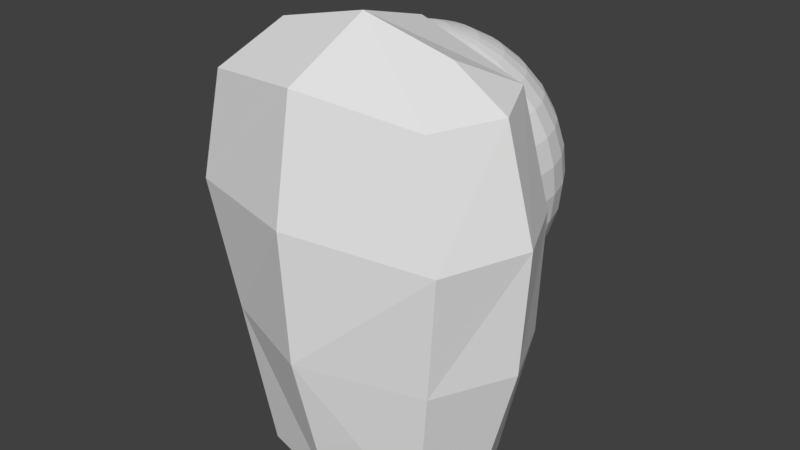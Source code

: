 # Source: 13_legR_0.blend  (saved by Blender 2.79.0; exported with 4.5.12 LTS)
import bpy
from mathutils import Matrix  # noqa: F401  (used for matrix-valued properties, if any)

bpy.ops.wm.read_factory_settings(use_empty=True)
scene = bpy.context.scene
scene.name = 'Scene'

# ---- collections
col_collection_1 = bpy.data.collections.new('Collection 1'); scene.collection.children.link(col_collection_1)

# ---- world
world_world = bpy.data.worlds.new('World'); scene.world = world_world
world_world.color = (0.05088, 0.05088, 0.05088)
world_world.use_sun_shadow = False
world_world.sun_shadow_jitter_overblur = 0.0
world_world.cycles.sampling_method = 'MANUAL'

# ---- meshes
me_002 = bpy.data.meshes.new('球.002')
me_002.from_pydata([(2.384e-07, 0.1951, -0.9808), (2.384e-07, 0.3827, -0.9239), (0.07466, 0.3753, -0.9239), (0.03806, 0.1913, -0.9808), (2.384e-07, 0.132, -0.987), (0.02712, 0.1363, -0.9863), (-0.03806, 0.1913, -0.9808), (-0.07466, 0.3753, -0.9239), (2.384e-07, 0.5556, -0.8315), (0.1084, 0.5449, -0.8315), (0.1464, 0.3536, -0.9239), (0.07466, 0.1802, -0.9808), (-0.02545, 0.1279, -0.9872), (0.05987, 0.1445, -0.9846), (0.02932, 0.1367, -0.9862), (-0.07466, 0.1802, -0.9808), (-0.1464, 0.3536, -0.9239), (-0.1084, 0.5449, -0.8315), (4.768e-07, 0.7071, -0.7071), (0.1379, 0.6935, -0.7071), (0.2126, 0.5133, -0.8315), (0.2126, 0.3182, -0.9239), (0.1084, 0.1622, -0.9808), (-0.05132, 0.1239, -0.9868), (0.09767, 0.1462, -0.9827), (0.07818, 0.1493, -0.9833), (-0.1084, 0.1622, -0.9808), (-0.2126, 0.3182, -0.9239), (-0.2126, 0.5133, -0.8315), (-0.1379, 0.6935, -0.7071), (4.768e-07, 0.8315, -0.5556), (0.1622, 0.8155, -0.5556), (0.2706, 0.6533, -0.7071), (0.3087, 0.4619, -0.8315), (0.1352, 0.1402, -0.9808), (0.2706, 0.2706, -0.9239), (0.1396, 0.1396, -0.9801), (-0.07985, 0.1195, -0.9858), (-0.1379, 0.1379, -0.9808), (-0.2706, 0.2706, -0.9239), (-0.3087, 0.4619, -0.8315), (-0.2706, 0.6533, -0.7071), (-0.1622, 0.8155, -0.5556), (2.384e-07, 0.9239, -0.3827), (0.1802, 0.9061, -0.3827), (0.3182, 0.7682, -0.5556), (0.3928, 0.5879, -0.7071), (0.3928, 0.3928, -0.8315), (0.3182, 0.2126, -0.9239), (0.196, 0.1309, -0.9685), (-0.1143, 0.1143, -0.9841), (-0.1622, 0.1084, -0.9808), (-0.3182, 0.2126, -0.9239), (-0.3928, 0.3928, -0.8315), (-0.3928, 0.5879, -0.7071), (-0.3182, 0.7682, -0.5556), (-0.1802, 0.9061, -0.3827), (2.384e-07, 0.9808, -0.1951), (0.1913, 0.9619, -0.1951), (0.3536, 0.8536, -0.3827), (0.4619, 0.6913, -0.5556), (0.5, 0.5, -0.7071), (0.4619, 0.3087, -0.8315), (0.3536, 0.1464, -0.9239), (0.284, 0.1176, -0.9467), (-0.1606, 0.1073, -0.981), (-0.2357, 0.09761, -0.9626), (-0.3536, 0.1464, -0.9239), (-0.163, 0.107, -0.9808), (-0.4619, 0.3087, -0.8315), (-0.5, 0.5, -0.7071), (-0.4619, 0.6913, -0.5556), (-0.3536, 0.8536, -0.3827), (-0.1913, 0.9619, -0.1951), (2.384e-07, 1.0, 0.0), (0.1951, 0.9808, 0.0), (0.3753, 0.9061, -0.1951), (0.5133, 0.7682, -0.3827), (0.5879, 0.5879, -0.5556), (0.5879, 0.3928, -0.7071), (0.5133, 0.2126, -0.8315), (0.366, 0.1053, -0.9239), (-0.3736, 0.08032, -0.9239), (-0.5133, 0.2126, -0.8315), (-0.5879, 0.3928, -0.7071), (-0.5879, 0.5879, -0.5556), (-0.5133, 0.7682, -0.3827), (-0.3753, 0.9061, -0.1951), (-0.1951, 0.9808, 0.0), (2.384e-07, 0.9808, 0.1951), (0.1913, 0.9619, 0.1951), (0.3827, 0.9239, 0.0), (0.5449, 0.8155, -0.1951), (0.6533, 0.6533, -0.3827), (0.6913, 0.4619, -0.5556), (0.6533, 0.2706, -0.7071), (0.5449, 0.1084, -0.8315), (0.4561, 0.09072, -0.8799), (0.385, 0.1026, -0.9146), (-0.3925, 0.07807, -0.9145), (-0.5449, 0.1084, -0.8315), (-0.384, 0.07929, -0.9187), (-0.6533, 0.2706, -0.7071), (-0.6913, 0.4619, -0.5556), (-0.6533, 0.6533, -0.3827), (-0.5449, 0.8155, -0.1951), (-0.3827, 0.9239, 0.0), (-0.1913, 0.9619, 0.1951), (2.384e-07, 0.9239, 0.3827), (0.1802, 0.9061, 0.3827), (0.3753, 0.9061, 0.1951), (0.5556, 0.8315, 0.0), (0.6935, 0.6935, -0.1951), (0.7682, 0.5133, -0.3827), (0.7682, 0.3182, -0.5556), (0.6935, 0.1379, -0.7071), (0.5482, 0.07525, -0.8315), (-0.5501, 0.05569, -0.8315), (-0.6935, 0.1379, -0.7071), (-0.7682, 0.3182, -0.5556), (-0.7682, 0.5133, -0.3827), (-0.6935, 0.6935, -0.1951), (-0.5556, 0.8315, 0.0), (-0.3753, 0.9061, 0.1951), (-0.1802, 0.9061, 0.3827), (2.384e-07, 0.8315, 0.5556), (0.1622, 0.8155, 0.5556), (0.3536, 0.8536, 0.3827), (0.5449, 0.8155, 0.1951), (0.7071, 0.7071, 0.0), (0.8155, 0.5449, -0.1951), (0.8536, 0.3536, -0.3827), (0.8155, 0.1622, -0.5556), (0.7023, 0.04879, -0.7071), (-0.7036, 0.03537, -0.7071), (-0.8155, 0.1622, -0.5556), (-0.8536, 0.3536, -0.3827), (-0.8155, 0.5449, -0.1951), (-0.7071, 0.7071, 0.0), (-0.5449, 0.8155, 0.1951), (-0.3536, 0.8536, 0.3827), (-0.1622, 0.8155, 0.5556), (2.384e-07, 0.7071, 0.7071), (0.1379, 0.6935, 0.7071), (0.3182, 0.7682, 0.5556), (0.5133, 0.7682, 0.3827), (0.6935, 0.6935, 0.1951), (0.8315, 0.5556, 0.0), (0.9061, 0.3753, -0.1951), (0.9061, 0.1802, -0.3827), (0.8285, 0.03045, -0.5556), (0.7379, 0.04251, -0.6645), (-0.8295, 0.02042, -0.5556), (-0.9061, 0.1802, -0.3827), (-0.9061, 0.3753, -0.1951), (-0.8315, 0.5556, 0.0), (-0.6935, 0.6935, 0.1951), (-0.5133, 0.7682, 0.3827), (-0.3182, 0.7682, 0.5556), (-0.1379, 0.6935, 0.7071), (2.384e-07, 0.5556, 0.8315), (0.1084, 0.5449, 0.8315), (0.2706, 0.6533, 0.7071), (0.4619, 0.6913, 0.5556), (0.6533, 0.6533, 0.3827), (0.8155, 0.5449, 0.1951), (0.9239, 0.3827, 0.0), (0.9619, 0.1913, -0.1951), (0.9221, 0.01844, -0.3827), (-0.9228, 0.01141, -0.3827), (-0.9619, 0.1913, -0.1951), (-0.9239, 0.3827, 0.0), (-0.8155, 0.5449, 0.1951), (-0.6533, 0.6533, 0.3827), (-0.4619, 0.6913, 0.5556), (-0.2706, 0.6533, 0.7071), (-0.1084, 0.5449, 0.8315), (2.384e-07, 0.3827, 0.9239), (0.07466, 0.3753, 0.9239), (0.2126, 0.5133, 0.8315), (0.3928, 0.5879, 0.7071), (0.5879, 0.5879, 0.5556), (0.7682, 0.5133, 0.3827), (0.9061, 0.3753, 0.1951), (0.9808, 0.1951, 0.0), (0.9796, 0.01166, -0.1951), (-0.9799, 0.008683, -0.1951), (-0.9808, 0.1951, 0.0), (-0.9061, 0.3753, 0.1951), (-0.7682, 0.5133, 0.3827), (-0.5879, 0.5879, 0.5556), (-0.3928, 0.5879, 0.7071), (-0.2126, 0.5133, 0.8315), (-0.07466, 0.3753, 0.9239), (2.384e-07, 0.1951, 0.9808), (0.03806, 0.1913, 0.9808), (0.1464, 0.3536, 0.9239), (0.3087, 0.4619, 0.8315), (0.5, 0.5, 0.7071), (0.6913, 0.4619, 0.5556), (0.8536, 0.3536, 0.3827), (0.9619, 0.1913, 0.1951), (0.9992, 0.00847, 0.0), (0.9972, 0.01048, -0.01785), (-0.9992, 0.008325, 0.0), (-0.9919, 0.01101, -0.07132), (-0.9972, 0.01069, -0.01777), (-0.9619, 0.1913, 0.1951), (-0.8536, 0.3536, 0.3827), (-0.6913, 0.4619, 0.5556), (-0.5, 0.5, 0.7071), (-0.3087, 0.4619, 0.8315), (-0.1464, 0.3536, 0.9239), (-0.03806, 0.1913, 0.9808), (0.01155, 0.05808, 0.9942), (-2.384e-07, 0.05979, 0.9941), (0.07466, 0.1802, 0.9808), (0.2126, 0.3182, 0.9239), (0.3928, 0.3928, 0.8315), (0.5879, 0.3928, 0.7071), (0.7682, 0.3182, 0.5556), (0.9061, 0.1802, 0.3827), (0.9808, -2.384e-07, 0.1951), (0.9914, -2.384e-07, 0.08718), (0.9959, 0.005476, 0.03594), (-0.9921, 0.0, 0.08022), (-0.9808, 2.384e-07, 0.1951), (-0.9061, 0.1802, 0.3827), (-0.7682, 0.3182, 0.5556), (-0.5879, 0.3928, 0.7071), (-0.3928, 0.3928, 0.8315), (-0.2126, 0.3182, 0.9239), (-0.07466, 0.1802, 0.9808), (-0.01226, 0.06162, 0.9938), (0.01753, 0.0572, 0.9941), (0.02329, 0.05622, 0.994), (0.1084, 0.1622, 0.9808), (0.2706, 0.2706, 0.9239), (0.4619, 0.3087, 0.8315), (0.6533, 0.2706, 0.7071), (0.8155, 0.1622, 0.5556), (0.9239, -2.384e-07, 0.3827), (0.9797, -0.01115, 0.1951), (-0.9796, -0.01158, 0.1951), (-0.9239, 0.0, 0.3827), (-0.8155, 0.1622, 0.5556), (-0.6533, 0.2706, 0.7071), (-0.4619, 0.3087, 0.8315), (-0.2706, 0.2706, 0.9239), (-0.1084, 0.1622, 0.9808), (-0.02642, 0.06377, 0.9932), (0.03612, 0.05406, 0.9936), (0.1379, 0.1379, 0.9808), (0.3182, 0.2126, 0.9239), (0.5133, 0.2126, 0.8315), (0.6935, 0.1379, 0.7071), (0.8315, -2.384e-07, 0.5556), (0.9215, -0.02401, 0.3827), (-0.9214, -0.02498, 0.3827), (-0.8315, 0.0, 0.5556), (-0.6935, 0.1379, 0.7071), (-0.5133, 0.2126, 0.8315), (-0.3182, 0.2126, 0.9239), (-0.1379, 0.1379, 0.9808), (-0.04168, 0.06237, 0.9926), (-0.0302, 0.06435, 0.993), (0.0515, 0.0515, 0.9928), (0.1622, 0.1084, 0.9808), (0.3536, 0.1464, 0.9239), (0.5449, 0.1084, 0.8315), (0.7071, -2.384e-07, 0.7071), (0.8286, -0.0291, 0.5556), (-0.8284, -0.03159, 0.5556), (-0.7071, 0.0, 0.7071), (-0.5449, 0.1084, 0.8315), (-0.3536, 0.1464, 0.9239), (-0.1622, 0.1084, 0.9808), (-0.05935, 0.05935, 0.9917), (0.07203, 0.04813, 0.9915), (0.1802, 0.07466, 0.9808), (0.3753, 0.07466, 0.9239), (0.5556, -2.384e-07, 0.8315), (0.7045, -0.0262, 0.7071), (-0.7042, -0.02972, 0.7071), (-0.7252, -0.03124, 0.6814), (-0.5556, 0.0, 0.8315), (-0.3753, 0.07466, 0.9239), (-0.1802, 0.07466, 0.9808), (-0.08287, 0.05537, 0.9902), (0.1037, 0.04297, 0.9889), (0.1913, 0.03806, 0.9808), (0.4091, -2.384e-07, 0.9098), (0.3824, 0.002874, 0.9239), (0.5541, -0.01544, 0.8315), (-0.5542, -0.01385, 0.8315), (-0.3818, 0.008596, 0.9239), (-0.4475, 0.0, 0.8892), (-0.1913, 0.03806, 0.9808), (-0.119, 0.04929, 0.9873), (0.1657, 0.03297, 0.9834), (0.1923, 0.02871, 0.9808), (-0.1914, 0.03716, 0.9808), (-0.1889, 0.03758, 0.981), (0.073, 0.1529, -0.9057), (-0.5159, -0.9883, -1.992), (-0.8634, -0.9883, 0.7743), (-0.5159, -0.0656, -1.992), (-0.8634, -0.0656, 0.8034), (0.8067, -0.9883, -1.992), (0.8649, -1.02, 0.7743), (0.8067, -0.0656, -1.992), (0.8649, -0.0656, 0.8034), (1.068, -0.5146, 0.7743), (0.9566, -0.5146, -1.992), (-1.173, -0.5146, 0.631), (-0.6791, -0.5146, -1.992), (-0.03224, 0.05984, 1.043), (-0.03224, -0.5146, 1.201), (-0.03224, -1.184, 0.8822), (0.1454, -1.156, -1.992), (-0.7301, -0.5146, 1.034), (0.6657, -0.5146, 1.034), (0.1454, 0.1023, -1.992), (0.009176, -1.376, 0.03319), (-0.9989, -1.054, -0.02077), (1.286, -0.5133, -0.02077), (-1.308, -0.5133, -0.02077), (-1.056, 0.002415, -0.02077), (1.054, 0.002415, -0.02077), (0.009176, 0.1513, 0.03319), (1.054, -1.147, -0.02077), (0.073, -1.374, -0.9057), (-0.734, -1.052, -0.9326), (1.232, -0.5133, -0.9326), (-1.009, -0.5133, -0.9326), (-0.8719, 0.0007079, -0.9326), (1.018, 0.0007077, -0.9326), (0.073, 0.1529, -0.9057), (0.955, -1.088, -0.9326)], [], [(0, 1, 2, 3), (4, 0, 3, 5), (6, 7, 1, 0), (1, 8, 9, 2), (3, 2, 10, 11), (12, 6, 0, 4), (5, 3, 11, 13, 14), (15, 16, 7, 6), (7, 17, 8, 1), (8, 18, 19, 9), (2, 9, 20, 10), (11, 10, 21, 22), (23, 15, 6, 12), (13, 11, 22, 24, 25), (26, 27, 16, 15), (16, 28, 17, 7), (17, 29, 18, 8), (18, 30, 31, 19), (9, 19, 32, 20), (10, 20, 33, 21), (34, 22, 21, 35, 36), (37, 26, 15, 23), (24, 22, 34), (38, 39, 27, 26), (27, 40, 28, 16), (28, 41, 29, 17), (29, 42, 30, 18), (30, 43, 44, 31), (19, 31, 45, 32), (20, 32, 46, 33), (21, 33, 47, 35), (36, 35, 48, 49), (50, 38, 26, 37), (51, 52, 39, 38), (39, 53, 40, 27), (40, 54, 41, 28), (41, 55, 42, 29), (42, 56, 43, 30), (43, 57, 58, 44), (31, 44, 59, 45), (32, 45, 60, 46), (33, 46, 61, 47), (35, 47, 62, 48), (49, 48, 63, 64), (65, 51, 38, 50), (66, 67, 52, 51, 68), (52, 69, 53, 39), (53, 70, 54, 40), (54, 71, 55, 41), (55, 72, 56, 42), (56, 73, 57, 43), (57, 74, 75, 58), (44, 58, 76, 59), (45, 59, 77, 60), (46, 60, 78, 61), (47, 61, 79, 62), (48, 62, 80, 63), (64, 63, 81), (68, 51, 65), (82, 67, 66), (67, 83, 69, 52), (69, 84, 70, 53), (70, 85, 71, 54), (71, 86, 72, 55), (72, 87, 73, 56), (73, 88, 74, 57), (74, 89, 90, 75), (58, 75, 91, 76), (59, 76, 92, 77), (60, 77, 93, 78), (61, 78, 94, 79), (62, 79, 95, 80), (63, 80, 96, 97, 98, 81), (99, 100, 83, 67, 82, 101), (83, 102, 84, 69), (84, 103, 85, 70), (85, 104, 86, 71), (86, 105, 87, 72), (87, 106, 88, 73), (88, 107, 89, 74), (89, 108, 109, 90), (75, 90, 110, 91), (76, 91, 111, 92), (77, 92, 112, 93), (78, 93, 113, 94), (79, 94, 114, 95), (80, 95, 115, 96), (97, 96, 116), (117, 100, 99), (100, 118, 102, 83), (102, 119, 103, 84), (103, 120, 104, 85), (104, 121, 105, 86), (105, 122, 106, 87), (106, 123, 107, 88), (107, 124, 108, 89), (108, 125, 126, 109), (90, 109, 127, 110), (91, 110, 128, 111), (92, 111, 129, 112), (93, 112, 130, 113), (94, 113, 131, 114), (95, 114, 132, 115), (116, 96, 115, 133), (134, 118, 100, 117), (118, 135, 119, 102), (119, 136, 120, 103), (120, 137, 121, 104), (121, 138, 122, 105), (122, 139, 123, 106), (123, 140, 124, 107), (124, 141, 125, 108), (125, 142, 143, 126), (109, 126, 144, 127), (110, 127, 145, 128), (111, 128, 146, 129), (112, 129, 147, 130), (113, 130, 148, 131), (114, 131, 149, 132), (115, 132, 150, 151, 133), (152, 135, 118, 134), (135, 153, 136, 119), (136, 154, 137, 120), (137, 155, 138, 121), (138, 156, 139, 122), (139, 157, 140, 123), (140, 158, 141, 124), (141, 159, 142, 125), (142, 160, 161, 143), (126, 143, 162, 144), (127, 144, 163, 145), (128, 145, 164, 146), (129, 146, 165, 147), (130, 147, 166, 148), (131, 148, 167, 149), (150, 132, 149, 168), (169, 153, 135, 152), (153, 170, 154, 136), (154, 171, 155, 137), (155, 172, 156, 138), (156, 173, 157, 139), (157, 174, 158, 140), (158, 175, 159, 141), (159, 176, 160, 142), (160, 177, 178, 161), (143, 161, 179, 162), (144, 162, 180, 163), (145, 163, 181, 164), (146, 164, 182, 165), (147, 165, 183, 166), (148, 166, 184, 167), (168, 149, 167, 185), (186, 170, 153, 169), (170, 187, 171, 154), (171, 188, 172, 155), (172, 189, 173, 156), (173, 190, 174, 157), (174, 191, 175, 158), (175, 192, 176, 159), (176, 193, 177, 160), (177, 194, 195, 178), (161, 178, 196, 179), (162, 179, 197, 180), (163, 180, 198, 181), (164, 181, 199, 182), (165, 182, 200, 183), (166, 183, 201, 184), (167, 184, 202, 203, 185), (204, 187, 170, 186, 205, 206), (187, 207, 188, 171), (188, 208, 189, 172), (189, 209, 190, 173), (190, 210, 191, 174), (191, 211, 192, 175), (192, 212, 193, 176), (193, 213, 194, 177), (214, 195, 194, 215), (178, 195, 216, 196), (179, 196, 217, 197), (180, 197, 218, 198), (181, 198, 219, 199), (182, 199, 220, 200), (183, 200, 221, 201), (184, 201, 222, 223, 224, 202), (225, 226, 207, 187, 204), (207, 227, 208, 188), (208, 228, 209, 189), (209, 229, 210, 190), (210, 230, 211, 191), (211, 231, 212, 192), (212, 232, 213, 193), (215, 194, 213, 233), (195, 214, 234, 235, 216), (196, 216, 236, 217), (197, 217, 237, 218), (198, 218, 238, 219), (199, 219, 239, 220), (200, 220, 240, 221), (201, 221, 241, 222), (223, 222, 242), (243, 226, 225), (226, 244, 227, 207), (227, 245, 228, 208), (228, 246, 229, 209), (229, 247, 230, 210), (230, 248, 231, 211), (231, 249, 232, 212), (233, 213, 232, 250), (251, 236, 216, 235), (217, 236, 252, 237), (218, 237, 253, 238), (219, 238, 254, 239), (220, 239, 255, 240), (221, 240, 256, 241), (242, 222, 241, 257), (258, 244, 226, 243), (244, 259, 245, 227), (245, 260, 246, 228), (246, 261, 247, 229), (247, 262, 248, 230), (248, 263, 249, 231), (249, 264, 265, 250, 232), (266, 252, 236, 251), (237, 252, 267, 253), (238, 253, 268, 254), (239, 254, 269, 255), (240, 255, 270, 256), (257, 241, 256, 271), (272, 259, 244, 258), (259, 273, 260, 245), (260, 274, 261, 246), (261, 275, 262, 247), (262, 276, 263, 248), (264, 249, 263, 277), (278, 267, 252, 266), (253, 267, 279, 268), (254, 268, 280, 269), (255, 269, 281, 270), (271, 256, 270, 282), (283, 273, 259, 272, 284), (273, 285, 274, 260), (274, 286, 275, 261), (275, 287, 276, 262), (277, 263, 276, 288), (289, 279, 267, 278), (268, 279, 290, 280), (291, 281, 269, 280, 292), (282, 270, 281, 293), (294, 285, 273, 283), (295, 286, 274, 285, 296), (286, 297, 287, 275), (288, 276, 287, 298), (299, 290, 279, 289), (292, 280, 290, 300), (293, 281, 291), (296, 285, 294), (301, 297, 286, 295), (298, 287, 297, 302), (300, 290, 299), (302, 297, 301), (14, 13, 25, 303), (304, 332, 334, 315), (306, 335, 337, 322), (310, 336, 333, 313), (308, 338, 331, 319), (306, 322, 310, 313, 308, 319, 304, 315), (311, 316, 317, 321), (313, 333, 338, 308), (315, 334, 335, 306), (312, 321, 309), (317, 316, 307, 320), (318, 317, 320, 305), (319, 331, 332, 304), (320, 307, 314), (305, 320, 314), (321, 312, 311), (309, 321, 317, 318), (322, 337, 336, 310), (328, 329, 316, 311), (330, 325, 312, 309), (326, 324, 305, 314), (329, 327, 307, 316), (327, 326, 314, 307), (324, 323, 318, 305), (325, 328, 311, 312), (323, 330, 309, 318), (336, 337, 329, 328), (338, 333, 325, 330), (334, 332, 324, 326), (337, 335, 327, 329), (335, 334, 326, 327), (332, 331, 323, 324), (333, 336, 328, 325), (331, 338, 330, 323)])
_uv = me_002.uv_layers.new(name='UVマップ')
_uv.uv.foreach_set('vector', [0.3384, 0.3101, 0.3201, 0.2984, 0.3253, 0.2921, 0.341, 0.3068, 0.3444, 0.3138, 0.3384, 0.3101, 0.341, 0.3068, 0.3455, 0.311, 0.1396, 0.306, 0.1561, 0.2924, 0.161, 0.2991, 0.1419, 0.3096, 0.3201, 0.2984, 0.3026, 0.2857, 0.3107, 0.2771, 0.3253, 0.2921, 0.341, 0.3068, 0.3253, 0.2921, 0.3314, 0.2869, 0.3441, 0.304, 0.134, 0.3105, 0.1396, 0.306, 0.1419, 0.3096, 0.1356, 0.3128, 0.3455, 0.311, 0.341, 0.3068, 0.3441, 0.304, 0.3466, 0.3074, 0.3456, 0.3107, 0.1366, 0.303, 0.1503, 0.2868, 0.1561, 0.2924, 0.1396, 0.306, 0.1561, 0.2924, 0.1716, 0.278, 0.1795, 0.2871, 0.161, 0.2991, 0.3026, 0.2857, 0.2863, 0.2714, 0.2974, 0.2615, 0.3107, 0.2771, 0.3253, 0.2921, 0.3107, 0.2771, 0.3196, 0.2701, 0.3314, 0.2869, 0.3441, 0.304, 0.3314, 0.2869, 0.3383, 0.2828, 0.3477, 0.3018, 0.1322, 0.3082, 0.1366, 0.303, 0.1396, 0.306, 0.134, 0.3105, 0.3466, 0.3074, 0.3441, 0.304, 0.3477, 0.3018, 0.3486, 0.3037, 0.3472, 0.3054, 0.1332, 0.3006, 0.1437, 0.2824, 0.1503, 0.2868, 0.1366, 0.303, 0.1503, 0.2868, 0.1629, 0.2706, 0.1716, 0.278, 0.1561, 0.2924, 0.1716, 0.278, 0.1857, 0.2626, 0.1968, 0.273, 0.1795, 0.2871, 0.2863, 0.2714, 0.2716, 0.2554, 0.2856, 0.2452, 0.2974, 0.2615, 0.3107, 0.2771, 0.2974, 0.2615, 0.3089, 0.2535, 0.3196, 0.2701, 0.3314, 0.2869, 0.3196, 0.2701, 0.3292, 0.2646, 0.3383, 0.2828, 0.3512, 0.3005, 0.3477, 0.3018, 0.3383, 0.2828, 0.3456, 0.2798, 0.3515, 0.3001, 0.1304, 0.3056, 0.1332, 0.3006, 0.1366, 0.303, 0.1322, 0.3082, 0.3486, 0.3037, 0.3477, 0.3018, 0.3512, 0.3005, 0.1294, 0.2989, 0.1366, 0.2791, 0.1437, 0.2824, 0.1332, 0.3006, 0.1437, 0.2824, 0.1535, 0.2647, 0.1629, 0.2706, 0.1503, 0.2868, 0.1629, 0.2706, 0.1742, 0.2542, 0.1857, 0.2626, 0.1716, 0.278, 0.1857, 0.2626, 0.198, 0.2463, 0.2121, 0.2569, 0.1968, 0.273, 0.2716, 0.2554, 0.2589, 0.2376, 0.2756, 0.2282, 0.2856, 0.2452, 0.2974, 0.2615, 0.2856, 0.2452, 0.2994, 0.237, 0.3089, 0.2535, 0.3196, 0.2701, 0.3089, 0.2535, 0.3209, 0.2471, 0.3292, 0.2646, 0.3383, 0.2828, 0.3292, 0.2646, 0.3395, 0.2605, 0.3456, 0.2798, 0.3515, 0.3001, 0.3456, 0.2798, 0.3534, 0.2781, 0.3553, 0.2949, 0.1282, 0.3024, 0.1294, 0.2989, 0.1332, 0.3006, 0.1304, 0.3056, 0.1254, 0.2978, 0.129, 0.2769, 0.1366, 0.2791, 0.1294, 0.2989, 0.1366, 0.2791, 0.1436, 0.2602, 0.1535, 0.2647, 0.1437, 0.2824, 0.1535, 0.2647, 0.1624, 0.2475, 0.1742, 0.2542, 0.1629, 0.2706, 0.1742, 0.2542, 0.1841, 0.2378, 0.198, 0.2463, 0.1857, 0.2626, 0.198, 0.2463, 0.2083, 0.2291, 0.2257, 0.2389, 0.2121, 0.2569, 0.2589, 0.2376, 0.2488, 0.2181, 0.2675, 0.2107, 0.2756, 0.2282, 0.2856, 0.2452, 0.2756, 0.2282, 0.2912, 0.2205, 0.2994, 0.237, 0.3089, 0.2535, 0.2994, 0.237, 0.3132, 0.2303, 0.3209, 0.2471, 0.3292, 0.2646, 0.3209, 0.2471, 0.3333, 0.2421, 0.3395, 0.2605, 0.3456, 0.2798, 0.3395, 0.2605, 0.3502, 0.2577, 0.3534, 0.2781, 0.3553, 0.2949, 0.3534, 0.2781, 0.3615, 0.2777, 0.3611, 0.2864, 0.1254, 0.298, 0.1254, 0.2978, 0.1294, 0.2989, 0.1282, 0.3024, 0.1211, 0.2906, 0.1211, 0.2761, 0.129, 0.2769, 0.1254, 0.2978, 0.1252, 0.2978, 0.129, 0.2769, 0.1331, 0.2571, 0.1436, 0.2602, 0.1366, 0.2791, 0.1436, 0.2602, 0.1502, 0.2423, 0.1624, 0.2475, 0.1535, 0.2647, 0.1624, 0.2475, 0.1704, 0.2309, 0.1841, 0.2378, 0.1742, 0.2542, 0.1841, 0.2378, 0.1925, 0.2213, 0.2083, 0.2291, 0.198, 0.2463, 0.2083, 0.2291, 0.2165, 0.2113, 0.2358, 0.2185, 0.2257, 0.2389, 0.2488, 0.2181, 0.2419, 0.1971, 0.2618, 0.1929, 0.2675, 0.2107, 0.2756, 0.2282, 0.2675, 0.2107, 0.2843, 0.2041, 0.2912, 0.2205, 0.2994, 0.237, 0.2912, 0.2205, 0.3063, 0.2139, 0.3132, 0.2303, 0.3209, 0.2471, 0.3132, 0.2303, 0.3272, 0.2247, 0.3333, 0.2421, 0.3395, 0.2605, 0.3333, 0.2421, 0.3462, 0.2384, 0.3502, 0.2577, 0.3534, 0.2781, 0.3502, 0.2577, 0.3615, 0.2564, 0.3615, 0.2777, 0.3611, 0.2864, 0.3615, 0.2777, 0.3663, 0.2782, 0.1252, 0.2978, 0.1254, 0.2978, 0.1254, 0.298, 0.1135, 0.2766, 0.1211, 0.2761, 0.1211, 0.2906, 0.1211, 0.2761, 0.1221, 0.2554, 0.1331, 0.2571, 0.129, 0.2769, 0.1331, 0.2571, 0.1376, 0.2383, 0.1502, 0.2423, 0.1436, 0.2602, 0.1502, 0.2423, 0.1566, 0.2251, 0.1704, 0.2309, 0.1624, 0.2475, 0.1704, 0.2309, 0.1775, 0.2146, 0.1925, 0.2213, 0.1841, 0.2378, 0.1925, 0.2213, 0.1996, 0.2048, 0.2165, 0.2113, 0.2083, 0.2291, 0.2165, 0.2113, 0.2222, 0.1933, 0.2419, 0.1971, 0.2358, 0.2185, 0.2419, 0.1971, 0.2418, 0.1776, 0.2585, 0.1757, 0.2618, 0.1929, 0.2675, 0.2107, 0.2618, 0.1929, 0.2786, 0.1879, 0.2843, 0.2041, 0.2912, 0.2205, 0.2843, 0.2041, 0.2999, 0.198, 0.3063, 0.2139, 0.3132, 0.2303, 0.3063, 0.2139, 0.3212, 0.2081, 0.3272, 0.2247, 0.3333, 0.2421, 0.3272, 0.2247, 0.3417, 0.2201, 0.3462, 0.2384, 0.3502, 0.2577, 0.3462, 0.2384, 0.36, 0.2361, 0.3615, 0.2564, 0.3615, 0.2777, 0.3615, 0.2564, 0.3733, 0.2568, 0.3719, 0.2683, 0.3674, 0.2761, 0.3663, 0.2782, 0.1126, 0.2745, 0.1107, 0.2553, 0.1221, 0.2554, 0.1211, 0.2761, 0.1135, 0.2766, 0.113, 0.2754, 0.1221, 0.2554, 0.1243, 0.2357, 0.1376, 0.2383, 0.1331, 0.2571, 0.1376, 0.2383, 0.1424, 0.2205, 0.1566, 0.2251, 0.1502, 0.2423, 0.1566, 0.2251, 0.1627, 0.2088, 0.1775, 0.2146, 0.1704, 0.2309, 0.1775, 0.2146, 0.1839, 0.1988, 0.1996, 0.2048, 0.1925, 0.2213, 0.1996, 0.2048, 0.2053, 0.1886, 0.2222, 0.1933, 0.2165, 0.2113, 0.2222, 0.1933, 0.2252, 0.176, 0.2418, 0.1776, 0.2419, 0.1971, 0.2418, 0.1776, 0.2417, 0.161, 0.2562, 0.1598, 0.2585, 0.1757, 0.2618, 0.1929, 0.2585, 0.1757, 0.2741, 0.1722, 0.2786, 0.1879, 0.2843, 0.2041, 0.2786, 0.1879, 0.2942, 0.1825, 0.2999, 0.198, 0.3063, 0.2139, 0.2999, 0.198, 0.3153, 0.1921, 0.3212, 0.2081, 0.3272, 0.2247, 0.3212, 0.2081, 0.3365, 0.2027, 0.3417, 0.2201, 0.3462, 0.2384, 0.3417, 0.2201, 0.3571, 0.2165, 0.36, 0.2361, 0.3615, 0.2564, 0.36, 0.2361, 0.3746, 0.2352, 0.3733, 0.2568, 0.3719, 0.2683, 0.3733, 0.2568, 0.377, 0.2574, 0.105, 0.2561, 0.1107, 0.2553, 0.1126, 0.2745, 0.1107, 0.2553, 0.1102, 0.2345, 0.1243, 0.2357, 0.1221, 0.2554, 0.1243, 0.2357, 0.1275, 0.2168, 0.1424, 0.2205, 0.1376, 0.2383, 0.1424, 0.2205, 0.1476, 0.2035, 0.1627, 0.2088, 0.1566, 0.2251, 0.1627, 0.2088, 0.1686, 0.193, 0.1839, 0.1988, 0.1775, 0.2146, 0.1839, 0.1988, 0.1896, 0.1834, 0.2053, 0.1886, 0.1996, 0.2048, 0.2053, 0.1886, 0.2095, 0.1727, 0.2252, 0.176, 0.2222, 0.1933, 0.2252, 0.176, 0.2273, 0.16, 0.2417, 0.161, 0.2418, 0.1776, 0.2417, 0.161, 0.2416, 0.1455, 0.2542, 0.1446, 0.2562, 0.1598, 0.2585, 0.1757, 0.2562, 0.1598, 0.2702, 0.157, 0.2741, 0.1722, 0.2786, 0.1879, 0.2741, 0.1722, 0.2889, 0.1674, 0.2942, 0.1825, 0.2999, 0.198, 0.2942, 0.1825, 0.3094, 0.1767, 0.3153, 0.1921, 0.3212, 0.2081, 0.3153, 0.1921, 0.3308, 0.1862, 0.3365, 0.2027, 0.3417, 0.2201, 0.3365, 0.2027, 0.3526, 0.1979, 0.3571, 0.2165, 0.36, 0.2361, 0.3571, 0.2165, 0.3735, 0.214, 0.3746, 0.2352, 0.377, 0.2574, 0.3733, 0.2568, 0.3746, 0.2352, 0.3846, 0.236, 0.099, 0.235, 0.1102, 0.2345, 0.1107, 0.2553, 0.105, 0.2561, 0.1102, 0.2345, 0.1115, 0.2142, 0.1275, 0.2168, 0.1243, 0.2357, 0.1275, 0.2168, 0.1318, 0.1987, 0.1476, 0.2035, 0.1424, 0.2205, 0.1476, 0.2035, 0.1532, 0.1873, 0.1686, 0.193, 0.1627, 0.2088, 0.1686, 0.193, 0.1744, 0.1777, 0.1896, 0.1834, 0.1839, 0.1988, 0.1896, 0.1834, 0.1947, 0.1682, 0.2095, 0.1727, 0.2053, 0.1886, 0.2095, 0.1727, 0.2132, 0.1575, 0.2273, 0.16, 0.2252, 0.176, 0.2273, 0.16, 0.2291, 0.1449, 0.2416, 0.1455, 0.2417, 0.161, 0.2416, 0.1455, 0.2415, 0.1304, 0.2522, 0.1296, 0.2542, 0.1446, 0.2562, 0.1598, 0.2542, 0.1446, 0.2665, 0.1422, 0.2702, 0.157, 0.2741, 0.1722, 0.2702, 0.157, 0.2838, 0.1528, 0.2889, 0.1674, 0.2942, 0.1825, 0.2889, 0.1674, 0.3033, 0.1619, 0.3094, 0.1767, 0.3153, 0.1921, 0.3094, 0.1767, 0.3246, 0.1704, 0.3308, 0.1862, 0.3365, 0.2027, 0.3308, 0.1862, 0.3472, 0.1802, 0.3526, 0.1979, 0.3571, 0.2165, 0.3526, 0.1979, 0.3704, 0.1935, 0.3735, 0.214, 0.3746, 0.2352, 0.3735, 0.214, 0.3884, 0.2131, 0.3861, 0.2297, 0.3846, 0.236, 0.09626, 0.2131, 0.1115, 0.2142, 0.1102, 0.2345, 0.099, 0.235, 0.1115, 0.2142, 0.1148, 0.1945, 0.1318, 0.1987, 0.1275, 0.2168, 0.1318, 0.1987, 0.1372, 0.1815, 0.1532, 0.1873, 0.1476, 0.2035, 0.1532, 0.1873, 0.1593, 0.1717, 0.1744, 0.1777, 0.1686, 0.193, 0.1744, 0.1777, 0.1803, 0.1629, 0.1947, 0.1682, 0.1896, 0.1834, 0.1947, 0.1682, 0.1996, 0.1536, 0.2132, 0.1575, 0.2095, 0.1727, 0.2132, 0.1575, 0.2167, 0.1427, 0.2291, 0.1449, 0.2273, 0.16, 0.2291, 0.1449, 0.2308, 0.1298, 0.2415, 0.1304, 0.2416, 0.1455, 0.2415, 0.1304, 0.2413, 0.115, 0.25, 0.1143, 0.2522, 0.1296, 0.2542, 0.1446, 0.2522, 0.1296, 0.2628, 0.1274, 0.2665, 0.1422, 0.2702, 0.157, 0.2665, 0.1422, 0.2786, 0.1383, 0.2838, 0.1528, 0.2889, 0.1674, 0.2838, 0.1528, 0.2971, 0.1474, 0.3033, 0.1619, 0.3094, 0.1767, 0.3033, 0.1619, 0.3178, 0.1553, 0.3246, 0.1704, 0.3308, 0.1862, 0.3246, 0.1704, 0.3404, 0.1634, 0.3472, 0.1802, 0.3526, 0.1979, 0.3472, 0.1802, 0.365, 0.1739, 0.3704, 0.1935, 0.3884, 0.2131, 0.3735, 0.214, 0.3704, 0.1935, 0.388, 0.1901, 0.0971, 0.1912, 0.1148, 0.1945, 0.1115, 0.2142, 0.09626, 0.2131, 0.1148, 0.1945, 0.1198, 0.1756, 0.1372, 0.1815, 0.1318, 0.1987, 0.1372, 0.1815, 0.1437, 0.1651, 0.1593, 0.1717, 0.1532, 0.1873, 0.1593, 0.1717, 0.1659, 0.1567, 0.1803, 0.1629, 0.1744, 0.1777, 0.1803, 0.1629, 0.1863, 0.1485, 0.1996, 0.1536, 0.1947, 0.1682, 0.1996, 0.1536, 0.2046, 0.1392, 0.2167, 0.1427, 0.2132, 0.1575, 0.2167, 0.1427, 0.2202, 0.1279, 0.2308, 0.1298, 0.2291, 0.1449, 0.2308, 0.1298, 0.2326, 0.1145, 0.2413, 0.115, 0.2415, 0.1304, 0.2413, 0.115, 0.2412, 0.09884, 0.2475, 0.09831, 0.25, 0.1143, 0.2522, 0.1296, 0.25, 0.1143, 0.2586, 0.1125, 0.2628, 0.1274, 0.2665, 0.1422, 0.2628, 0.1274, 0.2731, 0.124, 0.2786, 0.1383, 0.2838, 0.1528, 0.2786, 0.1383, 0.2904, 0.1332, 0.2971, 0.1474, 0.3033, 0.1619, 0.2971, 0.1474, 0.3103, 0.1407, 0.3178, 0.1553, 0.3246, 0.1704, 0.3178, 0.1553, 0.3325, 0.1476, 0.3404, 0.1634, 0.3472, 0.1802, 0.3404, 0.1634, 0.3574, 0.1555, 0.365, 0.1739, 0.388, 0.1901, 0.3704, 0.1935, 0.365, 0.1739, 0.3836, 0.1678, 0.1016, 0.1699, 0.1198, 0.1756, 0.1148, 0.1945, 0.0971, 0.1912, 0.1198, 0.1756, 0.1269, 0.1577, 0.1437, 0.1651, 0.1372, 0.1815, 0.1437, 0.1651, 0.1512, 0.1495, 0.1659, 0.1567, 0.1593, 0.1717, 0.1659, 0.1567, 0.173, 0.1422, 0.1863, 0.1485, 0.1803, 0.1629, 0.1863, 0.1485, 0.1927, 0.1343, 0.2046, 0.1392, 0.1996, 0.1536, 0.2046, 0.1392, 0.2098, 0.1247, 0.2202, 0.1279, 0.2167, 0.1427, 0.2202, 0.1279, 0.2241, 0.1128, 0.2326, 0.1145, 0.2308, 0.1298, 0.2326, 0.1145, 0.2348, 0.09844, 0.2412, 0.09884, 0.2413, 0.115, 0.2412, 0.09884, 0.241, 0.08119, 0.2446, 0.08089, 0.2475, 0.09831, 0.25, 0.1143, 0.2475, 0.09831, 0.2538, 0.09683, 0.2586, 0.1125, 0.2628, 0.1274, 0.2586, 0.1125, 0.2669, 0.1094, 0.2731, 0.124, 0.2786, 0.1383, 0.2731, 0.124, 0.2832, 0.1192, 0.2904, 0.1332, 0.2971, 0.1474, 0.2904, 0.1332, 0.3021, 0.1267, 0.3103, 0.1407, 0.3178, 0.1553, 0.3103, 0.1407, 0.3236, 0.1327, 0.3325, 0.1476, 0.3404, 0.1634, 0.3325, 0.1476, 0.348, 0.1385, 0.3574, 0.1555, 0.365, 0.1739, 0.3574, 0.1555, 0.3759, 0.1463, 0.3765, 0.1483, 0.3836, 0.1678, 0.1089, 0.1493, 0.1269, 0.1577, 0.1198, 0.1756, 0.1016, 0.1699, 0.1048, 0.1605, 0.1083, 0.1511, 0.1269, 0.1577, 0.1356, 0.1409, 0.1512, 0.1495, 0.1437, 0.1651, 0.1512, 0.1495, 0.1596, 0.1346, 0.173, 0.1422, 0.1659, 0.1567, 0.173, 0.1422, 0.1809, 0.1281, 0.1927, 0.1343, 0.1863, 0.1485, 0.1927, 0.1343, 0.1997, 0.1201, 0.2098, 0.1247, 0.2046, 0.1392, 0.2098, 0.1247, 0.2156, 0.1099, 0.2241, 0.1128, 0.2202, 0.1279, 0.2241, 0.1128, 0.2285, 0.09704, 0.2348, 0.09844, 0.2326, 0.1145, 0.2348, 0.09844, 0.2375, 0.08092, 0.241, 0.08119, 0.2412, 0.09884, 0.2422, 0.06766, 0.2446, 0.08089, 0.241, 0.08119, 0.2411, 0.0678, 0.2475, 0.09831, 0.2446, 0.08089, 0.248, 0.07999, 0.2538, 0.09683, 0.2586, 0.1125, 0.2538, 0.09683, 0.2598, 0.09435, 0.2669, 0.1094, 0.2731, 0.124, 0.2669, 0.1094, 0.275, 0.1051, 0.2832, 0.1192, 0.2904, 0.1332, 0.2832, 0.1192, 0.2929, 0.113, 0.3021, 0.1267, 0.3103, 0.1407, 0.3021, 0.1267, 0.3135, 0.1186, 0.3236, 0.1327, 0.3325, 0.1476, 0.3236, 0.1327, 0.3371, 0.1229, 0.348, 0.1385, 0.3574, 0.1555, 0.348, 0.1385, 0.3645, 0.1273, 0.3712, 0.1374, 0.3736, 0.1419, 0.3759, 0.1463, 0.1127, 0.1412, 0.1193, 0.1305, 0.1356, 0.1409, 0.1269, 0.1577, 0.1089, 0.1493, 0.1356, 0.1409, 0.146, 0.1253, 0.1596, 0.1346, 0.1512, 0.1495, 0.1596, 0.1346, 0.1693, 0.1204, 0.1809, 0.1281, 0.173, 0.1422, 0.1809, 0.1281, 0.1898, 0.1142, 0.1997, 0.1201, 0.1927, 0.1343, 0.1997, 0.1201, 0.2075, 0.1059, 0.2156, 0.1099, 0.2098, 0.1247, 0.2156, 0.1099, 0.2224, 0.09472, 0.2285, 0.09704, 0.2241, 0.1128, 0.2285, 0.09704, 0.234, 0.08003, 0.2375, 0.08092, 0.2348, 0.09844, 0.2411, 0.0678, 0.241, 0.08119, 0.2375, 0.08092, 0.2399, 0.06798, 0.2446, 0.08089, 0.2422, 0.06766, 0.2428, 0.06757, 0.2434, 0.0675, 0.248, 0.07999, 0.2538, 0.09683, 0.248, 0.07999, 0.2513, 0.07849, 0.2598, 0.09435, 0.2669, 0.1094, 0.2598, 0.09435, 0.2655, 0.09095, 0.275, 0.1051, 0.2832, 0.1192, 0.275, 0.1051, 0.2825, 0.09968, 0.2929, 0.113, 0.3021, 0.1267, 0.2929, 0.113, 0.3023, 0.1053, 0.3135, 0.1186, 0.3236, 0.1327, 0.3135, 0.1186, 0.3248, 0.1088, 0.3371, 0.1229, 0.348, 0.1385, 0.3371, 0.1229, 0.351, 0.1109, 0.3645, 0.1273, 0.3712, 0.1374, 0.3645, 0.1273, 0.3655, 0.1265, 0.1183, 0.1298, 0.1193, 0.1305, 0.1127, 0.1412, 0.1193, 0.1305, 0.132, 0.1141, 0.146, 0.1253, 0.1356, 0.1409, 0.146, 0.1253, 0.1578, 0.111, 0.1693, 0.1204, 0.1596, 0.1346, 0.1693, 0.1204, 0.1802, 0.1068, 0.1898, 0.1142, 0.1809, 0.1281, 0.1898, 0.1142, 0.1998, 0.1005, 0.2075, 0.1059, 0.1997, 0.1201, 0.2075, 0.1059, 0.2167, 0.0914, 0.2224, 0.09472, 0.2156, 0.1099, 0.2224, 0.09472, 0.2307, 0.07858, 0.234, 0.08003, 0.2285, 0.09704, 0.2399, 0.06798, 0.2375, 0.08092, 0.234, 0.08003, 0.2384, 0.06822, 0.2447, 0.06734, 0.2513, 0.07849, 0.248, 0.07999, 0.2434, 0.0675, 0.2598, 0.09435, 0.2513, 0.07849, 0.2543, 0.07645, 0.2655, 0.09095, 0.275, 0.1051, 0.2655, 0.09095, 0.2707, 0.08656, 0.2825, 0.09968, 0.2929, 0.113, 0.2825, 0.09968, 0.2896, 0.09287, 0.3023, 0.1053, 0.3135, 0.1186, 0.3023, 0.1053, 0.311, 0.09611, 0.3248, 0.1088, 0.3371, 0.1229, 0.3248, 0.1088, 0.3358, 0.09674, 0.351, 0.1109, 0.3655, 0.1265, 0.3645, 0.1273, 0.351, 0.1109, 0.3529, 0.109, 0.13, 0.1123, 0.132, 0.1141, 0.1193, 0.1305, 0.1183, 0.1298, 0.132, 0.1141, 0.1463, 0.0995, 0.1578, 0.111, 0.146, 0.1253, 0.1578, 0.111, 0.1711, 0.0978, 0.1802, 0.1068, 0.1693, 0.1204, 0.1802, 0.1068, 0.1925, 0.09396, 0.1998, 0.1005, 0.1898, 0.1142, 0.1998, 0.1005, 0.2114, 0.08713, 0.2167, 0.0914, 0.2075, 0.1059, 0.2167, 0.0914, 0.2276, 0.07653, 0.2307, 0.07858, 0.2224, 0.09472, 0.2307, 0.07858, 0.2369, 0.06813, 0.2381, 0.06829, 0.2384, 0.06822, 0.234, 0.08003, 0.2463, 0.06717, 0.2543, 0.07645, 0.2513, 0.07849, 0.2447, 0.06734, 0.2655, 0.09095, 0.2543, 0.07645, 0.2569, 0.07386, 0.2707, 0.08656, 0.2825, 0.09968, 0.2707, 0.08656, 0.2753, 0.08125, 0.2896, 0.09287, 0.3023, 0.1053, 0.2896, 0.09287, 0.2959, 0.08473, 0.311, 0.09611, 0.3248, 0.1088, 0.311, 0.09611, 0.3192, 0.08488, 0.3358, 0.09674, 0.3529, 0.109, 0.351, 0.1109, 0.3358, 0.09674, 0.3377, 0.09422, 0.1442, 0.09685, 0.1463, 0.0995, 0.132, 0.1141, 0.13, 0.1123, 0.1463, 0.0995, 0.1625, 0.08692, 0.1711, 0.0978, 0.1578, 0.111, 0.1711, 0.0978, 0.186, 0.08596, 0.1925, 0.09396, 0.1802, 0.1068, 0.1925, 0.09396, 0.2066, 0.08188, 0.2114, 0.08713, 0.1998, 0.1005, 0.2114, 0.08713, 0.2249, 0.07395, 0.2276, 0.07653, 0.2167, 0.0914, 0.2369, 0.06813, 0.2307, 0.07858, 0.2276, 0.07653, 0.2351, 0.06791, 0.2484, 0.06698, 0.2569, 0.07386, 0.2543, 0.07645, 0.2463, 0.06717, 0.2707, 0.08656, 0.2569, 0.07386, 0.2591, 0.07082, 0.2753, 0.08125, 0.2896, 0.09287, 0.2753, 0.08125, 0.2791, 0.07492, 0.2959, 0.08473, 0.311, 0.09611, 0.2959, 0.08473, 0.3012, 0.07529, 0.3192, 0.08488, 0.3377, 0.09422, 0.3358, 0.09674, 0.3192, 0.08488, 0.3205, 0.08243, 0.161, 0.08423, 0.1625, 0.08692, 0.1463, 0.0995, 0.1442, 0.09685, 0.158, 0.08623, 0.1625, 0.08692, 0.1802, 0.07656, 0.186, 0.08596, 0.1711, 0.0978, 0.186, 0.08596, 0.2027, 0.0755, 0.2066, 0.08188, 0.1925, 0.09396, 0.2066, 0.08188, 0.2225, 0.07089, 0.2249, 0.07395, 0.2114, 0.08713, 0.2351, 0.06791, 0.2276, 0.07653, 0.2249, 0.07395, 0.2326, 0.06766, 0.2517, 0.06675, 0.2591, 0.07082, 0.2569, 0.07386, 0.2484, 0.06698, 0.2753, 0.08125, 0.2591, 0.07082, 0.2608, 0.06735, 0.2791, 0.07492, 0.285, 0.06863, 0.3012, 0.07529, 0.2959, 0.08473, 0.2791, 0.07492, 0.2818, 0.06801, 0.3205, 0.08243, 0.3192, 0.08488, 0.3012, 0.07529, 0.3018, 0.07376, 0.1796, 0.07519, 0.1802, 0.07656, 0.1625, 0.08692, 0.161, 0.08423, 0.2, 0.06924, 0.2027, 0.0755, 0.186, 0.08596, 0.1802, 0.07656, 0.1921, 0.07104, 0.2027, 0.0755, 0.2204, 0.06693, 0.2225, 0.07089, 0.2066, 0.08188, 0.2326, 0.06766, 0.2249, 0.07395, 0.2225, 0.07089, 0.2288, 0.06733, 0.2583, 0.06642, 0.2608, 0.06735, 0.2591, 0.07082, 0.2517, 0.06675, 0.2818, 0.06801, 0.2791, 0.07492, 0.2608, 0.06735, 0.2611, 0.06642, 0.3018, 0.07376, 0.3012, 0.07529, 0.285, 0.06863, 0.1921, 0.07104, 0.1802, 0.07656, 0.1796, 0.07519, 0.2204, 0.06678, 0.2204, 0.06693, 0.2027, 0.0755, 0.2, 0.06924, 0.2288, 0.06733, 0.2225, 0.07089, 0.2204, 0.06693, 0.2208, 0.0668, 0.2611, 0.06642, 0.2608, 0.06735, 0.2583, 0.06642, 0.2208, 0.0668, 0.2204, 0.06693, 0.2204, 0.06678, 0.8073, 0.1709, 0.815, 0.1798, 0.8149, 0.18, 0.801, 0.1918, 0.1493, 0.42, 0.1288, 0.5658, 0.04697, 0.5579, 0.08181, 0.4112, 0.824, 0.4405, 0.869, 0.5885, 0.737, 0.5901, 0.7297, 0.4401, 0.6355, 0.4376, 0.6053, 0.584, 0.5297, 0.57, 0.5714, 0.4247, 0.3334, 0.4071, 0.3644, 0.5479, 0.2437, 0.5629, 0.2423, 0.4167, 0.5742, 0.08633, 0.7293, 0.04496, 0.8853, 0.08258, 0.9219, 0.1877, 0.888, 0.2996, 0.7329, 0.341, 0.5769, 0.3034, 0.5371, 0.1924, 0.382, 0.9191, 0.2526, 0.9493, 0.2499, 0.8698, 0.3372, 0.8604, 0.3978, 0.3897, 0.4477, 0.5279, 0.3644, 0.5479, 0.3334, 0.4071, 0.8881, 0.4247, 0.9399, 0.5689, 0.869, 0.5885, 0.824, 0.4405, 0.4015, 0.8505, 0.3372, 0.8604, 0.3623, 0.7823, 0.2499, 0.8698, 0.2526, 0.9493, 0.1307, 0.9286, 0.1637, 0.8673, 0.2461, 0.7856, 0.2499, 0.8698, 0.1637, 0.8673, 0.1387, 0.7977, 0.2423, 0.4167, 0.2437, 0.5629, 0.1288, 0.5658, 0.1493, 0.42, 0.1637, 0.8673, 0.1307, 0.9286, 0.08413, 0.8612, 0.1387, 0.7977, 0.1637, 0.8673, 0.08413, 0.8612, 0.3372, 0.8604, 0.4015, 0.8505, 0.382, 0.9191, 0.3623, 0.7823, 0.3372, 0.8604, 0.2499, 0.8698, 0.2461, 0.7856, 0.7297, 0.4401, 0.737, 0.5901, 0.6053, 0.584, 0.6355, 0.4376, 0.5984, 0.7098, 0.7436, 0.7191, 0.7468, 0.8587, 0.6217, 0.8248, 0.3833, 0.6706, 0.4731, 0.6937, 0.435, 0.8003, 0.3623, 0.7823, 0.02625, 0.7156, 0.1074, 0.6926, 0.1387, 0.7977, 0.0596, 0.7994, 0.7436, 0.7191, 0.8918, 0.715, 0.8639, 0.8291, 0.7468, 0.8587, 0.8918, 0.715, 0.9694, 0.7316, 0.9424, 0.8196, 0.8639, 0.8291, 0.1074, 0.6926, 0.2436, 0.6817, 0.2461, 0.7856, 0.1387, 0.7977, 0.5215, 0.7239, 0.5984, 0.7098, 0.6217, 0.8248, 0.554, 0.8332, 0.2436, 0.6817, 0.3833, 0.6706, 0.3623, 0.7823, 0.2461, 0.7856, 0.6053, 0.584, 0.737, 0.5901, 0.7436, 0.7191, 0.5984, 0.7098, 0.3644, 0.5479, 0.4494, 0.5338, 0.4731, 0.6549, 0.3833, 0.6706, 0.04692, 0.5624, 0.1288, 0.5658, 0.1074, 0.6926, 0.02306, 0.6902, 0.737, 0.5901, 0.869, 0.5885, 0.8918, 0.715, 0.7436, 0.7191, 0.869, 0.5885, 0.942, 0.5791, 0.9708, 0.7085, 0.8918, 0.715, 0.1288, 0.5658, 0.2437, 0.5629, 0.2436, 0.6817, 0.1074, 0.6926, 0.5285, 0.5809, 0.6053, 0.584, 0.5984, 0.7098, 0.5204, 0.7067, 0.2437, 0.5629, 0.3644, 0.5479, 0.3833, 0.6706, 0.2436, 0.6817])
me_002.use_remesh_preserve_volume = False
me_002.use_remesh_preserve_attributes = False
me_002.use_mirror_vertex_groups = False
me_002.update()

# ---- objects
ob_legr_0 = bpy.data.objects.new('legR_0球', me_002)

# ---- transforms, parenting, visibility, modifiers, constraints
ob_legr_0.location = (0.0, 0.0, 0.0)
ob_legr_0.scale = (0.89, 0.89, 0.89)
ob_legr_0.lineart.crease_threshold = 0.0

# ---- collection membership
col_collection_1.objects.link(ob_legr_0)

# ---- scene / render settings (as saved in the file)
scene.frame_start = 1; scene.frame_end = 250; scene.frame_set(1)
scene.render.engine = 'BLENDER_EEVEE_NEXT'
scene.render.resolution_percentage = 50
scene.render.dither_intensity = 0.0
scene.cycles.use_denoising = False
scene.cycles.samples = 128
scene.cycles.sampling_pattern = 'TABULATED_SOBOL'
scene.cycles.use_adaptive_sampling = False
scene.cycles.use_light_tree = False
scene.cycles.blur_glossy = 0.0
scene.cycles.sample_clamp_indirect = 0.0
scene.view_settings.view_transform = 'Standard'
bpy.context.view_layer.update()

# ---- added for rendering (the .blend has no active camera and no usable light): camera, sun
cam_auto = bpy.data.cameras.new('AutoCamera')
cam_auto.lens = 50.0
cam_auto.sensor_width = 36.0
cam_auto.clip_end = 1000.0
ob_auto_camera = bpy.data.objects.new('AutoCamera', cam_auto)
scene.collection.objects.link(ob_auto_camera)
ob_auto_camera.location = (3.90196, -4.86165, 2.77752)
ob_auto_camera.rotation_euler = (1.09748, -7.21219e-08, 0.694738)
scene.camera = ob_auto_camera
light_auto_sun = bpy.data.lights.new('AutoSun', 'SUN')
light_auto_sun.energy = 3.0
light_auto_sun.angle = 0.0523599
ob_auto_sun = bpy.data.objects.new('AutoSun', light_auto_sun)
scene.collection.objects.link(ob_auto_sun)
ob_auto_sun.rotation_euler = (0.872665, 0.174533, 0.523599)
bpy.context.view_layer.update()
